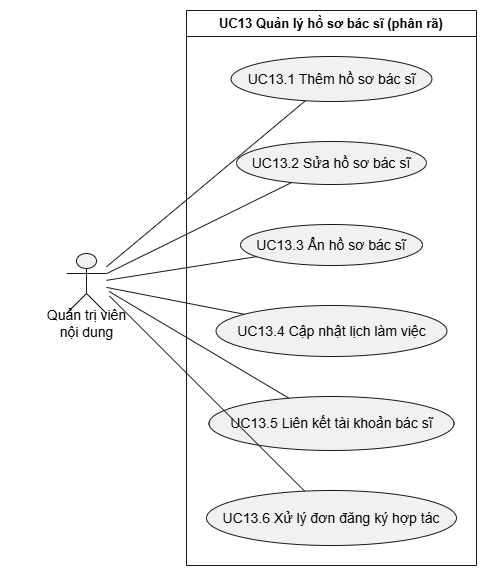

The diagram above was exported from draw.io. Its source (the exported page's mxGraphModel, read from the mxfile embedded in the PNG):
<mxGraphModel dx="1857" dy="608" grid="0" gridSize="10" guides="1" tooltips="1" connect="1" arrows="1" fold="1" page="1" pageScale="1" pageWidth="827" pageHeight="1169" math="0" shadow="0">
  <root>
    <mxCell id="0" />
    <mxCell id="1" parent="0" />
    <UserObject label="" plantUmlData="{&#10;  &quot;data&quot;: &quot;@startuml\nleft to right direction\nskinparam packageStyle rectangle\n\nactor \&quot;Quản trị viên\\nnội dung\&quot; as Admin\n\nrectangle \&quot;UC13 Quản lý hồ sơ bác sĩ (phân rã)\&quot; {\n  usecase \&quot;UC13.1 Thêm hồ sơ bác sĩ\&quot; as UC1\n  usecase \&quot;UC13.2 Sửa hồ sơ bác sĩ\&quot; as UC2\n  usecase \&quot;UC13.3 Ẩn hồ sơ bác sĩ\&quot; as UC3\n  usecase \&quot;UC13.4 Cập nhật lịch làm việc\&quot; as UC4\n  usecase \&quot;UC13.5 Liên kết tài khoản bác sĩ\&quot; as UC5\n  usecase \&quot;UC13.6 Xử lý đơn đăng ký hợp tác\&quot; as UC6\n}\n\nAdmin -- UC1\nAdmin -- UC2\nAdmin -- UC3\nAdmin -- UC4\nAdmin -- UC5\nAdmin -- UC6\n@enduml&quot;,&#10;  &quot;config&quot;: null&#10;}" id="2TXk-rJvSQ7iiVCbmxON-1">
      <mxCell connectable="0" parent="1" style="group;transparentBounds=1;editIcon=1;lockedGroup=0;groupPadding=10;" vertex="1">
        <mxGeometry as="geometry" />
      </mxCell>
    </UserObject>
    <UserObject label="UC13 Quản lý hồ sơ bác sĩ (phân rã)" plantUmlId="rect_0" plantUmlBaseStyle="swimlane;collapsible=0;startSize=26;fillColor=none;strokeColor=#181818;fontColor=#000000;fontSize=13;fontStyle=1;whiteSpace=wrap;" plantUmlBaseValue="UC13 Quản lý hồ sơ bác sĩ (phân rã)" id="2TXk-rJvSQ7iiVCbmxON-2">
      <mxCell parent="2TXk-rJvSQ7iiVCbmxON-1" style="swimlane;collapsible=0;startSize=26;fillColor=none;strokeColor=#181818;fontColor=#000000;fontSize=13;fontStyle=1;whiteSpace=wrap;" vertex="1">
        <mxGeometry height="555" width="290" x="150" y="30" as="geometry" />
      </mxCell>
    </UserObject>
    <UserObject label="UC13.1 Thêm hồ sơ bác sĩ" plantUmlId="uc_1" plantUmlBaseStyle="ellipse;html=1;fillColor=#F1F1F1;strokeColor=#181818;whiteSpace=wrap;fontColor=#000000;fontSize=14;" plantUmlBaseValue="UC13.1 Thêm hồ sơ bác sĩ" id="2TXk-rJvSQ7iiVCbmxON-3">
      <mxCell parent="2TXk-rJvSQ7iiVCbmxON-2" style="ellipse;html=1;fillColor=#F1F1F1;strokeColor=#181818;whiteSpace=wrap;fontColor=#000000;fontSize=14;" vertex="1">
        <mxGeometry height="45" width="201" x="44.5" y="46" as="geometry" />
      </mxCell>
    </UserObject>
    <UserObject label="UC13.2 Sửa hồ sơ bác sĩ" plantUmlId="uc_2" plantUmlBaseStyle="ellipse;html=1;fillColor=#F1F1F1;strokeColor=#181818;whiteSpace=wrap;fontColor=#000000;fontSize=14;" plantUmlBaseValue="UC13.2 Sửa hồ sơ bác sĩ" id="2TXk-rJvSQ7iiVCbmxON-4">
      <mxCell parent="2TXk-rJvSQ7iiVCbmxON-2" style="ellipse;html=1;fillColor=#F1F1F1;strokeColor=#181818;whiteSpace=wrap;fontColor=#000000;fontSize=14;" vertex="1">
        <mxGeometry height="43" width="190" x="50" y="131" as="geometry" />
      </mxCell>
    </UserObject>
    <UserObject label="UC13.3 Ẩn hồ sơ bác sĩ" plantUmlId="uc_3" plantUmlBaseStyle="ellipse;html=1;fillColor=#F1F1F1;strokeColor=#181818;whiteSpace=wrap;fontColor=#000000;fontSize=14;" plantUmlBaseValue="UC13.3 Ẩn hồ sơ bác sĩ" id="2TXk-rJvSQ7iiVCbmxON-5">
      <mxCell parent="2TXk-rJvSQ7iiVCbmxON-2" style="ellipse;html=1;fillColor=#F1F1F1;strokeColor=#181818;whiteSpace=wrap;fontColor=#000000;fontSize=14;" vertex="1">
        <mxGeometry height="41" width="182" x="54" y="214" as="geometry" />
      </mxCell>
    </UserObject>
    <UserObject label="UC13.4 Cập nhật lịch làm việc" plantUmlId="uc_4" plantUmlBaseStyle="ellipse;html=1;fillColor=#F1F1F1;strokeColor=#181818;whiteSpace=wrap;fontColor=#000000;fontSize=14;" plantUmlBaseValue="UC13.4 Cập nhật lịch làm việc" id="2TXk-rJvSQ7iiVCbmxON-6">
      <mxCell parent="2TXk-rJvSQ7iiVCbmxON-2" style="ellipse;html=1;fillColor=#F1F1F1;strokeColor=#181818;whiteSpace=wrap;fontColor=#000000;fontSize=14;" vertex="1">
        <mxGeometry height="51" width="231" x="29.5" y="295" as="geometry" />
      </mxCell>
    </UserObject>
    <UserObject label="UC13.5 Liên kết tài khoản bác sĩ" plantUmlId="uc_5" plantUmlBaseStyle="ellipse;html=1;fillColor=#F1F1F1;strokeColor=#181818;whiteSpace=wrap;fontColor=#000000;fontSize=14;" plantUmlBaseValue="UC13.5 Liên kết tài khoản bác sĩ" id="2TXk-rJvSQ7iiVCbmxON-7">
      <mxCell parent="2TXk-rJvSQ7iiVCbmxON-2" style="ellipse;html=1;fillColor=#F1F1F1;strokeColor=#181818;whiteSpace=wrap;fontColor=#000000;fontSize=14;" vertex="1">
        <mxGeometry height="54" width="245" x="22.5" y="386" as="geometry" />
      </mxCell>
    </UserObject>
    <UserObject label="UC13.6 Xử lý đơn đăng ký hợp tác" plantUmlId="uc_6" plantUmlBaseStyle="ellipse;html=1;fillColor=#F1F1F1;strokeColor=#181818;whiteSpace=wrap;fontColor=#000000;fontSize=14;" plantUmlBaseValue="UC13.6 Xử lý đơn đăng ký hợp tác" id="2TXk-rJvSQ7iiVCbmxON-8">
      <mxCell parent="2TXk-rJvSQ7iiVCbmxON-2" style="ellipse;html=1;fillColor=#F1F1F1;strokeColor=#181818;whiteSpace=wrap;fontColor=#000000;fontSize=14;" vertex="1">
        <mxGeometry height="55" width="250" x="20" y="480" as="geometry" />
      </mxCell>
    </UserObject>
    <UserObject label="" plantUmlId="actor_7" plantUmlBaseStyle="shape=umlActor;html=1;fillColor=#F1F1F1;strokeColor=#181818;fontColor=#000000;fontSize=14;" plantUmlBaseValue="" id="2TXk-rJvSQ7iiVCbmxON-9">
      <mxCell parent="2TXk-rJvSQ7iiVCbmxON-1" style="shape=umlActor;html=1;fillColor=#F1F1F1;strokeColor=#181818;fontColor=#000000;fontSize=14;" vertex="1">
        <mxGeometry height="60" width="40" x="30" y="273" as="geometry" />
      </mxCell>
    </UserObject>
    <UserObject label="Quản trị viên&#10;nội dung" plantUmlId="actorlbl_8" plantUmlBaseStyle="text;html=1;align=center;verticalAlign=middle;spacingBottom=1;fontColor=#000000;fontSize=14;part=1;" plantUmlBaseValue="Quản trị viên&#10;nội dung" id="2TXk-rJvSQ7iiVCbmxON-10">
      <mxCell parent="2TXk-rJvSQ7iiVCbmxON-9" style="text;html=1;align=center;verticalAlign=middle;spacingBottom=1;fontColor=#000000;fontSize=14;part=1;" vertex="1">
        <mxGeometry height="17" width="173" x="-66.5" y="62" as="geometry" />
      </mxCell>
    </UserObject>
    <UserObject label="" plantUmlId="rel_9" plantUmlBaseStyle="endArrow=none;strokeColor=#181818;fontColor=#000000;fontSize=13;edgeStyle=none;rounded=0;html=1;curved=0;endSize=6;sourcePerimeterSpacing=0;targetPerimeterSpacing=0;" plantUmlBaseValue="" id="2TXk-rJvSQ7iiVCbmxON-11">
      <mxCell edge="1" parent="2TXk-rJvSQ7iiVCbmxON-1" source="2TXk-rJvSQ7iiVCbmxON-9" style="endArrow=none;strokeColor=#181818;fontColor=#000000;fontSize=13;edgeStyle=none;rounded=0;html=1;curved=0;endSize=6;sourcePerimeterSpacing=0;targetPerimeterSpacing=0;" target="2TXk-rJvSQ7iiVCbmxON-3">
        <mxGeometry relative="1" as="geometry" />
      </mxCell>
    </UserObject>
    <UserObject label="" plantUmlId="rel_10" plantUmlBaseStyle="endArrow=none;strokeColor=#181818;fontColor=#000000;fontSize=13;edgeStyle=none;rounded=0;html=1;curved=0;endSize=6;sourcePerimeterSpacing=0;targetPerimeterSpacing=0;" plantUmlBaseValue="" id="2TXk-rJvSQ7iiVCbmxON-12">
      <mxCell edge="1" parent="2TXk-rJvSQ7iiVCbmxON-1" source="2TXk-rJvSQ7iiVCbmxON-9" style="endArrow=none;strokeColor=#181818;fontColor=#000000;fontSize=13;edgeStyle=none;rounded=0;html=1;curved=0;endSize=6;sourcePerimeterSpacing=0;targetPerimeterSpacing=0;" target="2TXk-rJvSQ7iiVCbmxON-4">
        <mxGeometry relative="1" as="geometry" />
      </mxCell>
    </UserObject>
    <UserObject label="" plantUmlId="rel_11" plantUmlBaseStyle="endArrow=none;strokeColor=#181818;fontColor=#000000;fontSize=13;edgeStyle=none;rounded=0;html=1;curved=0;endSize=6;sourcePerimeterSpacing=0;targetPerimeterSpacing=0;" plantUmlBaseValue="" id="2TXk-rJvSQ7iiVCbmxON-13">
      <mxCell edge="1" parent="2TXk-rJvSQ7iiVCbmxON-1" source="2TXk-rJvSQ7iiVCbmxON-9" style="endArrow=none;strokeColor=#181818;fontColor=#000000;fontSize=13;edgeStyle=none;rounded=0;html=1;curved=0;endSize=6;sourcePerimeterSpacing=0;targetPerimeterSpacing=0;" target="2TXk-rJvSQ7iiVCbmxON-5">
        <mxGeometry relative="1" as="geometry" />
      </mxCell>
    </UserObject>
    <UserObject label="" plantUmlId="rel_12" plantUmlBaseStyle="endArrow=none;strokeColor=#181818;fontColor=#000000;fontSize=13;edgeStyle=none;rounded=0;html=1;curved=0;endSize=6;sourcePerimeterSpacing=0;targetPerimeterSpacing=0;" plantUmlBaseValue="" id="2TXk-rJvSQ7iiVCbmxON-14">
      <mxCell edge="1" parent="2TXk-rJvSQ7iiVCbmxON-1" source="2TXk-rJvSQ7iiVCbmxON-9" style="endArrow=none;strokeColor=#181818;fontColor=#000000;fontSize=13;edgeStyle=none;rounded=0;html=1;curved=0;endSize=6;sourcePerimeterSpacing=0;targetPerimeterSpacing=0;" target="2TXk-rJvSQ7iiVCbmxON-6">
        <mxGeometry relative="1" as="geometry" />
      </mxCell>
    </UserObject>
    <UserObject label="" plantUmlId="rel_13" plantUmlBaseStyle="endArrow=none;strokeColor=#181818;fontColor=#000000;fontSize=13;edgeStyle=none;rounded=0;html=1;exitX=0.5;exitY=1.37;exitPerimeter=0;curved=0;endSize=6;sourcePerimeterSpacing=0;targetPerimeterSpacing=0;" plantUmlBaseValue="" id="2TXk-rJvSQ7iiVCbmxON-15">
      <mxCell edge="1" parent="2TXk-rJvSQ7iiVCbmxON-1" style="endArrow=none;strokeColor=#181818;fontColor=#000000;fontSize=13;edgeStyle=none;rounded=0;html=1;curved=0;endSize=6;sourcePerimeterSpacing=0;targetPerimeterSpacing=0;" target="2TXk-rJvSQ7iiVCbmxON-7">
        <mxGeometry relative="1" as="geometry">
          <mxPoint x="72.6" y="311" as="sourcePoint" />
        </mxGeometry>
      </mxCell>
    </UserObject>
    <UserObject label="" plantUmlId="rel_14" plantUmlBaseStyle="endArrow=none;strokeColor=#181818;fontColor=#000000;fontSize=13;edgeStyle=none;rounded=0;html=1;exitX=0.5;exitY=1.37;exitPerimeter=0;curved=0;endSize=6;sourcePerimeterSpacing=0;targetPerimeterSpacing=0;" plantUmlBaseValue="" id="2TXk-rJvSQ7iiVCbmxON-16">
      <mxCell edge="1" parent="2TXk-rJvSQ7iiVCbmxON-1" style="endArrow=none;strokeColor=#181818;fontColor=#000000;fontSize=13;edgeStyle=none;rounded=0;html=1;curved=0;endSize=6;sourcePerimeterSpacing=0;targetPerimeterSpacing=0;" target="2TXk-rJvSQ7iiVCbmxON-8">
        <mxGeometry relative="1" as="geometry">
          <mxPoint x="72.95" y="315.45" as="sourcePoint" />
        </mxGeometry>
      </mxCell>
    </UserObject>
  </root>
</mxGraphModel>